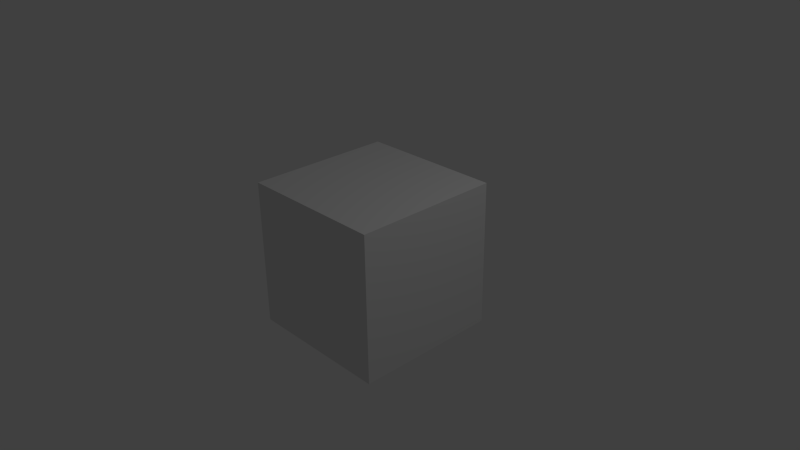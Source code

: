 # Source: untitled.blend  (saved by Blender 2.65.0; exported with 4.5.12 LTS)
import bpy
from mathutils import Matrix  # noqa: F401  (used for matrix-valued properties, if any)

bpy.ops.wm.read_factory_settings(use_empty=True)
scene = bpy.context.scene
scene.name = 'Scene'

# ---- collections
col_collection_1 = bpy.data.collections.new('Collection 1'); scene.collection.children.link(col_collection_1)

# ---- materials (node trees are filled in below, after node groups)
mat_material = bpy.data.materials.new('Material')
mat_material.alpha_threshold = 0.0
mat_material.use_transparent_shadow = False
mat_material.roughness = 0.5
mat_material.line_color = (0.0, 0.0, 0.0, 1.0)

# ---- material node trees

# ---- world
world_world = bpy.data.worlds.new('World'); scene.world = world_world
world_world.color = (0.05088, 0.05088, 0.05088)
world_world.use_sun_shadow = False
world_world.sun_shadow_jitter_overblur = 0.0
world_world.cycles.sampling_method = 'MANUAL'
world_world.cycles.sample_map_resolution = 256

# ---- cameras
cam_camera = bpy.data.cameras.new('Camera')
cam_camera.clip_end = 100.0
cam_camera.lens = 35.0
cam_camera.sensor_width = 32.0
cam_camera.sensor_height = 18.0
cam_camera.ortho_scale = 7.314
cam_camera.dof.focus_distance = 0.0
cam_camera.dof.aperture_fstop = 128.0

# ---- lights
light_lamp = bpy.data.lights.new('Lamp', 'POINT')
light_lamp.transmission_factor = 0.0
light_lamp.cutoff_distance = 30.0
light_lamp.energy = 100.0
light_lamp.shadow_buffer_clip_start = 1.001
light_lamp.shadow_soft_size = 0.1
light_lamp.shadow_maximum_resolution = 0.006
light_lamp.use_absolute_resolution = True
light_lamp.cycles.use_multiple_importance_sampling = False

# ---- meshes
me_cube = bpy.data.meshes.new('Cube')
me_cube.from_pydata([(1.0, 1.0, -1.0), (1.0, -1.0, -1.0), (-1.0, -1.0, -1.0), (-1.0, 1.0, -1.0), (1.0, 1.0, 1.0), (1.0, -1.0, 1.0), (-1.0, -1.0, 1.0), (-1.0, 1.0, 1.0)], [], [(0, 1, 2, 3), (4, 7, 6, 5), (0, 4, 5, 1), (1, 5, 6, 2), (2, 6, 7, 3), (4, 0, 3, 7)])
me_cube.materials.append(mat_material)
me_cube.use_remesh_preserve_volume = False
me_cube.use_remesh_preserve_attributes = False
me_cube.use_mirror_vertex_groups = False
me_cube.update()

# ---- objects
ob_cube = bpy.data.objects.new('Cube', me_cube)
ob_lamp = bpy.data.objects.new('Lamp', light_lamp)
ob_camera = bpy.data.objects.new('Camera', cam_camera)

# ---- transforms, parenting, visibility, modifiers, constraints
ob_cube.location = (0.0, 0.0, 0.0)
ob_cube.lock_rotations_4d = False
ob_cube.empty_display_type = 'ARROWS'
ob_cube.lineart.crease_threshold = 0.0
ob_lamp.location = (4.076, 1.005, 5.904)
ob_lamp.rotation_euler = (0.6503, 0.05522, 1.866)
ob_lamp.lock_rotations_4d = False
ob_lamp.empty_display_type = 'ARROWS'
ob_lamp.color = (0.0, 0.0, 0.0, 0.0)
ob_lamp.lineart.crease_threshold = 0.0
ob_camera.location = (7.481, -6.508, 5.344)
ob_camera.rotation_euler = (1.109, 0.01082, 0.8149)
ob_camera.lock_rotations_4d = False
ob_camera.empty_display_type = 'ARROWS'
ob_camera.color = (0.0, 0.0, 0.0, 0.0)
ob_camera.display_type = 'WIRE'
ob_camera.lineart.crease_threshold = 0.0

# ---- collection membership
col_collection_1.objects.link(ob_cube)
col_collection_1.objects.link(ob_lamp)
col_collection_1.objects.link(ob_camera)

# ---- scene / render settings (as saved in the file)
scene.camera = ob_camera
scene.frame_start = 1; scene.frame_end = 250; scene.frame_set(1)
scene.render.engine = 'BLENDER_EEVEE_NEXT'
scene.render.image_settings.color_mode = 'RGB'
scene.render.image_settings.compression = 90
scene.render.resolution_percentage = 50
scene.render.dither_intensity = 0.0
scene.render.bake_margin = 2
scene.render.bake_bias = 0.0
scene.cycles.use_denoising = False
scene.cycles.samples = 10
scene.cycles.sampling_pattern = 'TABULATED_SOBOL'
scene.cycles.light_sampling_threshold = 0.0
scene.cycles.use_adaptive_sampling = False
scene.cycles.use_light_tree = False
scene.cycles.blur_glossy = 0.0
scene.cycles.volume_bounces = 1
scene.cycles.pixel_filter_type = 'GAUSSIAN'
scene.cycles.sample_clamp_indirect = 0.0
scene.view_settings.view_transform = 'Standard'
bpy.context.view_layer.update()
